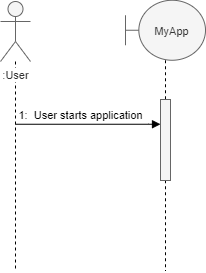

The diagram above was exported from draw.io. Its source (the exported page's mxGraphModel, read from the mxfile embedded in the PNG):
<mxGraphModel dx="1422" dy="794" grid="1" gridSize="10" guides="1" tooltips="1" connect="1" arrows="1" fold="1" page="1" pageScale="1" pageWidth="1100" pageHeight="850" math="0" shadow="0">
  <root>
    <mxCell id="0" />
    <mxCell id="1" parent="0" />
    <mxCell id="izKvGx62QbwQAa5Bo9kd-2" style="edgeStyle=orthogonalEdgeStyle;rounded=0;orthogonalLoop=1;jettySize=auto;html=1;dashed=1;endArrow=none;endFill=0;" parent="1" source="izKvGx62QbwQAa5Bo9kd-1" edge="1">
      <mxGeometry relative="1" as="geometry">
        <mxPoint x="85" y="330" as="targetPoint" />
      </mxGeometry>
    </mxCell>
    <mxCell id="izKvGx62QbwQAa5Bo9kd-1" value="&lt;font style=&quot;font-size: 11px&quot;&gt;:User&lt;/font&gt;" style="shape=umlActor;verticalLabelPosition=bottom;labelBackgroundColor=#ffffff;verticalAlign=top;html=1;fillColor=#f5f5f5;strokeColor=#666666;fontColor=#333333;" parent="1" vertex="1">
      <mxGeometry x="70" y="61" width="30" height="60" as="geometry" />
    </mxCell>
    <mxCell id="izKvGx62QbwQAa5Bo9kd-4" style="edgeStyle=orthogonalEdgeStyle;rounded=0;orthogonalLoop=1;jettySize=auto;html=1;dashed=1;endArrow=none;endFill=0;" parent="1" source="izKvGx62QbwQAa5Bo9kd-3" edge="1">
      <mxGeometry relative="1" as="geometry">
        <mxPoint x="235" y="330" as="targetPoint" />
      </mxGeometry>
    </mxCell>
    <mxCell id="izKvGx62QbwQAa5Bo9kd-3" value="&lt;span style=&quot;font-size: 11px&quot;&gt;MyApp&lt;/span&gt;" style="shape=umlBoundary;whiteSpace=wrap;html=1;fillColor=#f5f5f5;strokeColor=#666666;fontColor=#333333;" parent="1" vertex="1">
      <mxGeometry x="195" y="59.75" width="80" height="60" as="geometry" />
    </mxCell>
    <mxCell id="izKvGx62QbwQAa5Bo9kd-5" value="&lt;font face=&quot;Helvetica&quot;&gt;&lt;span style=&quot;font-size: 11px&quot;&gt;1:&amp;nbsp; User starts application&lt;/span&gt;&lt;/font&gt;" style="html=1;verticalAlign=bottom;endArrow=block;labelBackgroundColor=none;fontFamily=Verdana;fontSize=12;edgeStyle=elbowEdgeStyle;elbow=vertical;" parent="1" edge="1">
      <mxGeometry x="0.9724" y="-78" relative="1" as="geometry">
        <mxPoint x="85" y="183.75" as="sourcePoint" />
        <mxPoint x="230" y="183.75" as="targetPoint" />
        <Array as="points">
          <mxPoint x="228" y="183.75" />
        </Array>
        <mxPoint x="-78" y="-78" as="offset" />
      </mxGeometry>
    </mxCell>
    <mxCell id="izKvGx62QbwQAa5Bo9kd-6" value="" style="html=1;points=[];perimeter=orthogonalPerimeter;rounded=0;shadow=0;comic=0;labelBackgroundColor=none;strokeWidth=1;fontFamily=Verdana;fontSize=12;align=center;fillColor=#f5f5f5;strokeColor=#666666;fontColor=#333333;" parent="1" vertex="1">
      <mxGeometry x="230" y="159" width="10" height="81" as="geometry" />
    </mxCell>
  </root>
</mxGraphModel>